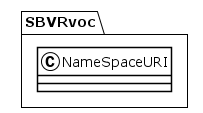

The diagram above was rendered by PlantUML. Its source (embedded in the PNG):
@startuml
!theme plain
package SBVRvoc {
class NameSpaceURI {
}
}
@enduml